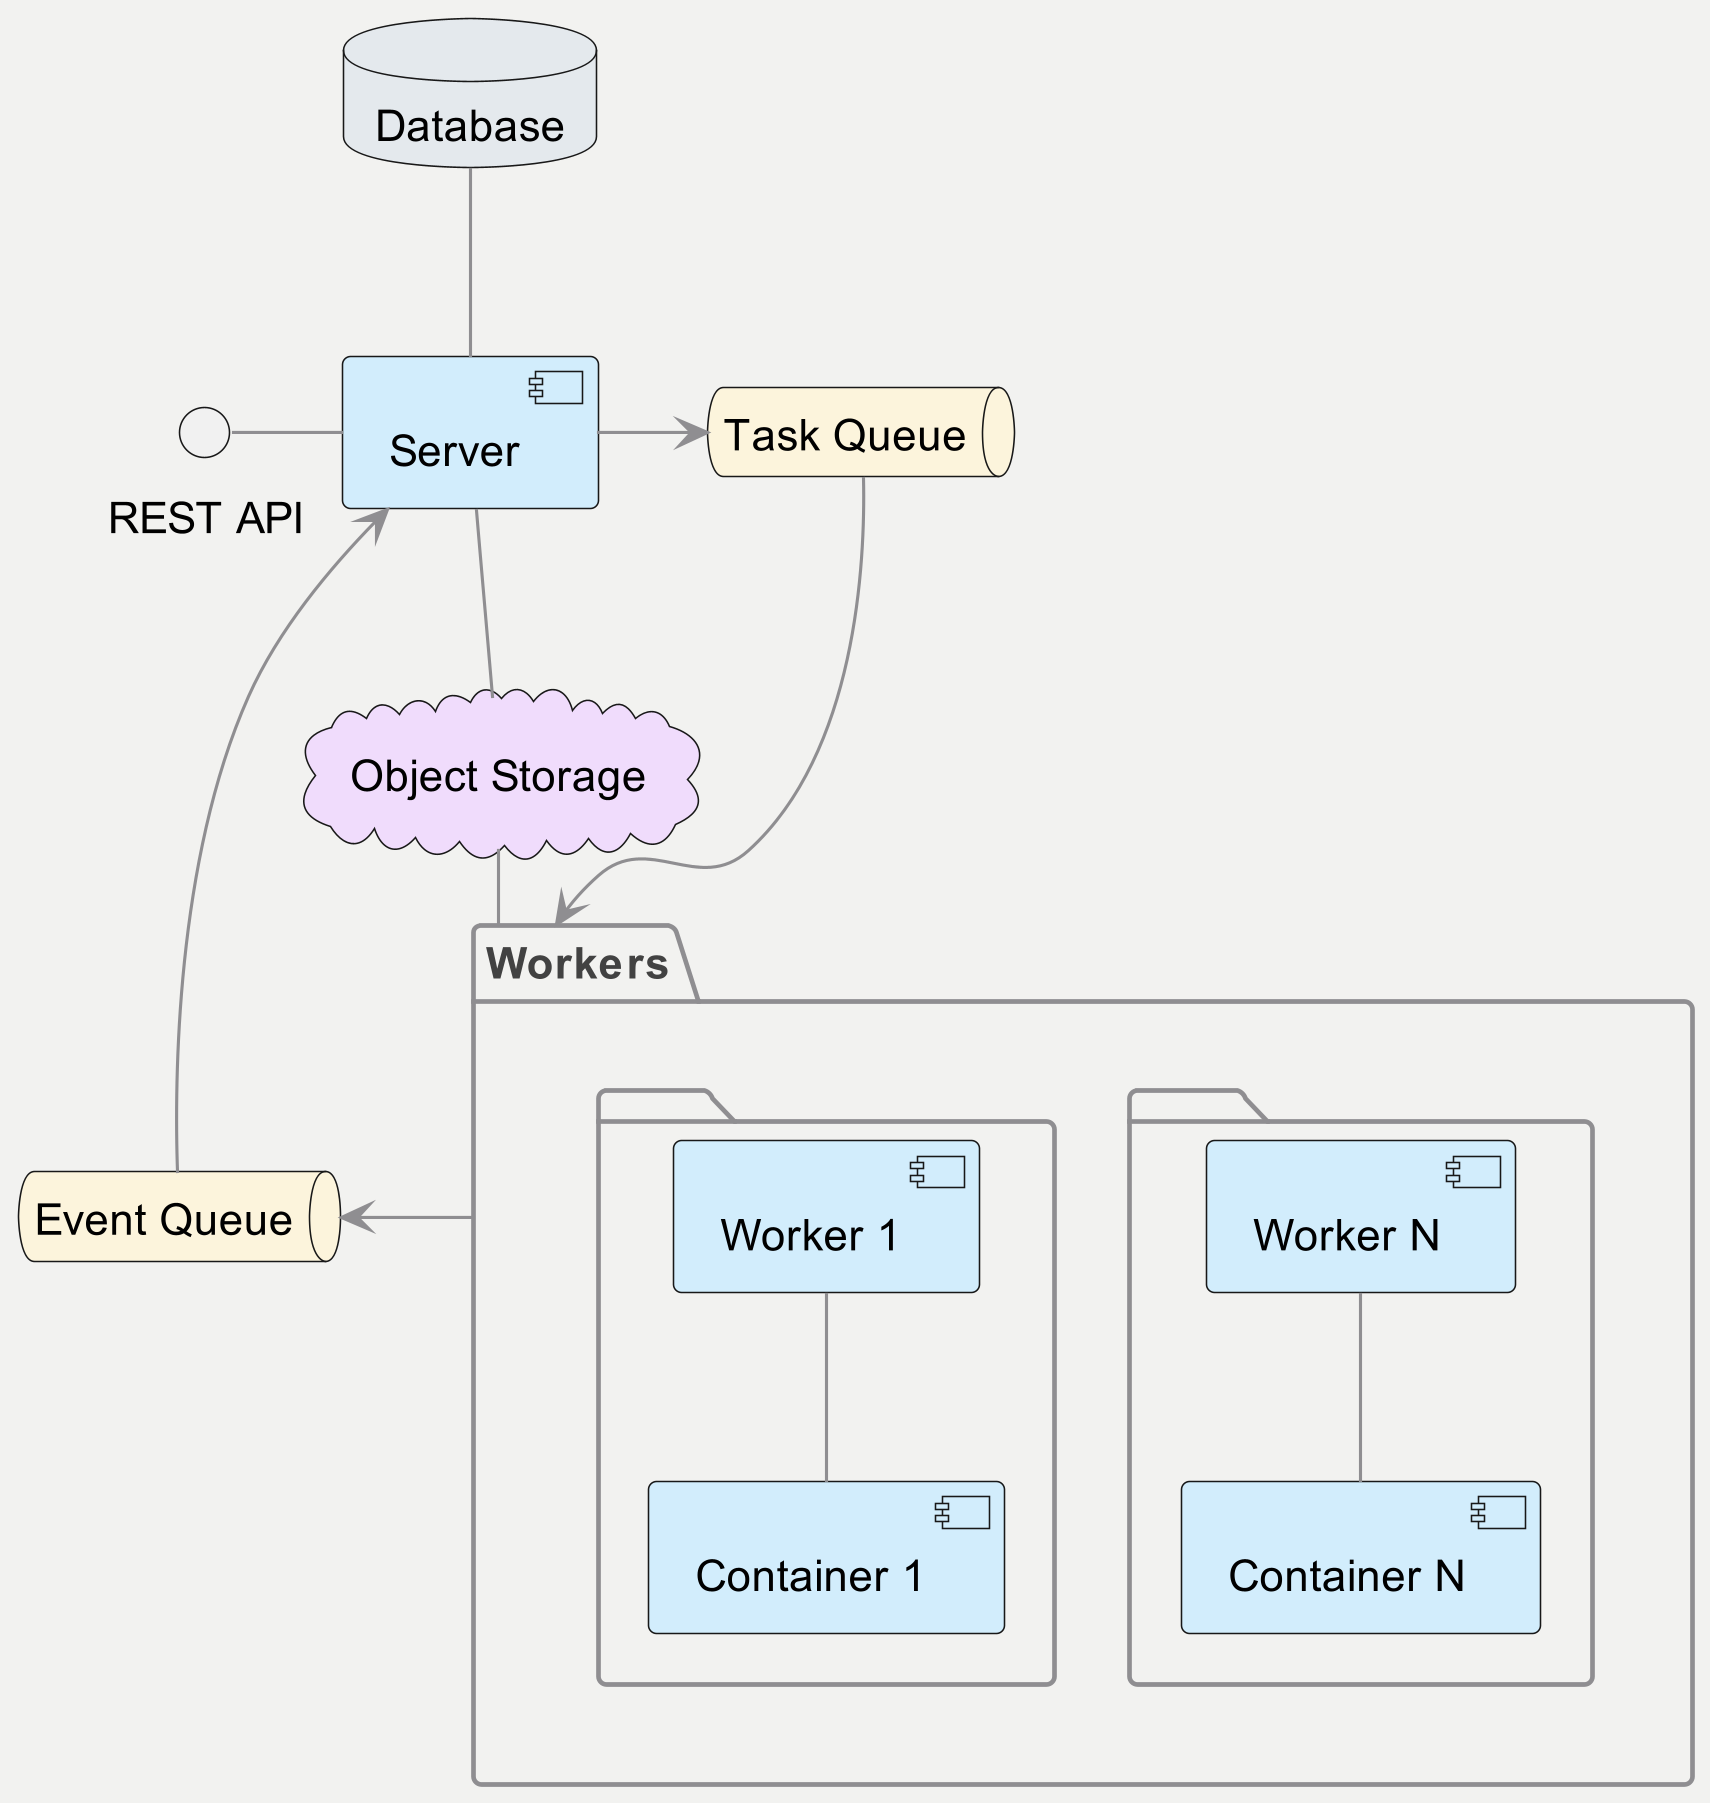

The diagram above was rendered by PlantUML. Its source (embedded in the PNG):
@startuml

skinparam dpi 300

skinparam {
    BackgroundColor    #f2f2f0
    BorderColor        #8f8e91
    PackageBorderColor #8f8e91
    ArrowColor         #8f8e91
    PackageFontColor   #424242
}

skinparam component {
    BackgroundColor #d2edfc
}
skinparam queue {
    BackgroundColor #fcf4dc
}
skinparam cloud {
    BackgroundColor #f0dcfc
}
skinparam database {
    BackgroundColor #e4e9ed
}

interface "REST API" as REST

[Server] as Server
package "Workers" as Workers {
  package {
      [Worker N]-down-[Container N]
  }
  package {
      [Worker 1]-down-[Container 1]
  }
}
database "Database" as Database
cloud "Object Storage" as ObjectStorage
queue "Task Queue" as TaskQueue
queue "Event Queue" as EventQueue

REST - [Server]
Server -up- Database
Server -down- ObjectStorage
Server -right-> TaskQueue
TaskQueue -right-> Workers
Workers -left-> EventQueue
EventQueue -left-> Server
ObjectStorage -- Workers

@enduml